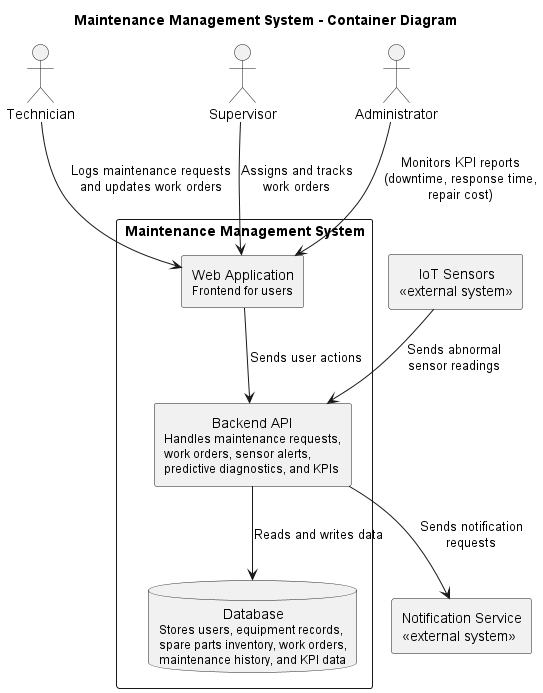

The diagram above was rendered by PlantUML. Its source (embedded in the PNG):
@startuml
title Maintenance Management System - Container Diagram

actor "Technician" as technician
actor "Supervisor" as supervisor
actor "Administrator" as admin

rectangle "     IoT Sensors\n<<external system>>" as iot
rectangle "Notification Service\n<<external system>>" as notification

rectangle "Maintenance Management System" {
    rectangle "Web Application\n<size:12>Frontend for users" as web
    rectangle "\t    Backend API\n<size:12>Handles maintenance requests,\n<size:12>work orders, sensor alerts,\n<size:12>predictive diagnostics, and KPIs" as api
    database "\t\tDatabase\n<size:12>Stores users, equipment records,\n<size:12>spare parts inventory, work orders,\n<size:12>maintenance history, and KPI data" as db
}

technician --> web : Logs maintenance requests\nand updates work orders
supervisor --> web : Assigns and tracks\nwork orders
admin --> web : Monitors KPI reports\n(downtime, response time,\nrepair cost)

web --> api : Sends user actions
api --> db : Reads and writes data

iot --> api : Sends abnormal\nsensor readings
api --> notification : Sends notification\nrequests

@enduml